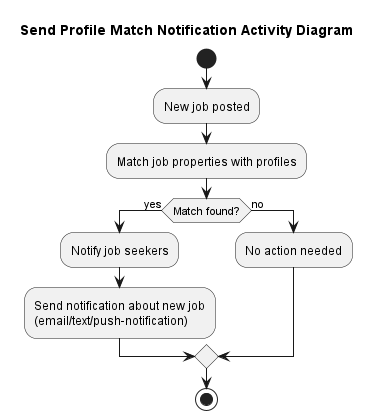

The diagram above was rendered by PlantUML. Its source (embedded in the PNG):
@startuml Send Profile Match Notification Activity Diagram
title Send Profile Match Notification Activity Diagram

start
:New job posted;
:Match job properties with profiles;
if (Match found?) then (yes)
    :Notify job seekers;
    :Send notification about new job 
    (email/text/push-notification);
else (no)
    :No action needed;
endif
stop

@enduml